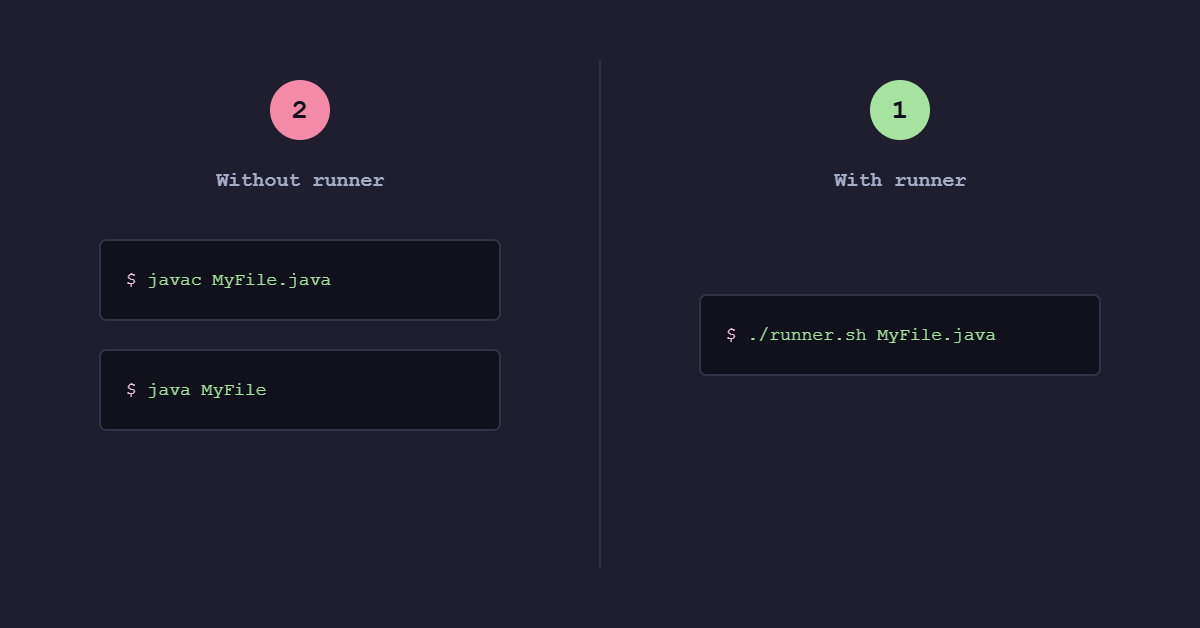

The diagram above was exported from draw.io. Its source (the exported page's mxGraphModel, read from the mxfile embedded in the PNG):
<mxGraphModel dx="609" dy="1050" grid="1" gridSize="10" guides="1" tooltips="1" connect="1" arrows="1" fold="1" page="1" pageScale="1" pageWidth="1200" pageHeight="628" math="0" shadow="0">
  <root>
    <mxCell id="0" />
    <mxCell id="1" parent="0" />
    <mxCell id="bg" parent="1" style="locked=1;fillColor=#1e1e2e;strokeColor=none;html=1;" value="" vertex="1">
      <mxGeometry height="628" width="1200" as="geometry" />
    </mxCell>
    <mxCell id="divider" parent="1" style="fillColor=#313244;strokeColor=none;html=1;" value="" vertex="1">
      <mxGeometry height="508" width="2" x="599" y="60" as="geometry" />
    </mxCell>
    <mxCell id="badge_left" parent="1" style="ellipse;whiteSpace=wrap;html=1;aspect=fixed;fillColor=#f38ba8;strokeColor=none;fontColor=#11111b;fontSize=28;fontStyle=1;fontFamily=Courier New;" value="2" vertex="1">
      <mxGeometry height="60" width="60" x="270" y="80" as="geometry" />
    </mxCell>
    <mxCell id="title_left" parent="1" style="text;html=1;align=center;verticalAlign=middle;fontColor=#a6adc8;fontFamily=Courier New;fontSize=20;fontStyle=1;" value="Without runner" vertex="1">
      <mxGeometry height="40" width="400" x="100" y="160" as="geometry" />
    </mxCell>
    <mxCell id="code_left_1" parent="1" style="rounded=1;arcSize=8;fillColor=#11111b;strokeColor=#313244;strokeWidth=2;fontColor=#a6e3a1;fontFamily=Courier New;align=left;spacingLeft=24;fontSize=18;html=1;" value="&lt;span style=&quot;color: #f5c2e7&quot;&gt;$&lt;/span&gt; javac MyFile.java" vertex="1">
      <mxGeometry height="80" width="400" x="100" y="240" as="geometry" />
    </mxCell>
    <mxCell id="code_left_2" parent="1" style="rounded=1;arcSize=8;fillColor=#11111b;strokeColor=#313244;strokeWidth=2;fontColor=#a6e3a1;fontFamily=Courier New;align=left;spacingLeft=24;fontSize=18;html=1;" value="&lt;span style=&quot;color: #f5c2e7&quot;&gt;$&lt;/span&gt; java MyFile" vertex="1">
      <mxGeometry height="80" width="400" x="100" y="350" as="geometry" />
    </mxCell>
    <mxCell id="badge_right" parent="1" style="ellipse;whiteSpace=wrap;html=1;aspect=fixed;fillColor=#a6e3a1;strokeColor=none;fontColor=#11111b;fontSize=28;fontStyle=1;fontFamily=Courier New;" value="1" vertex="1">
      <mxGeometry height="60" width="60" x="870" y="80" as="geometry" />
    </mxCell>
    <mxCell id="title_right" parent="1" style="text;html=1;align=center;verticalAlign=middle;fontColor=#a6adc8;fontFamily=Courier New;fontSize=20;fontStyle=1;" value="With runner" vertex="1">
      <mxGeometry height="40" width="400" x="700" y="160" as="geometry" />
    </mxCell>
    <mxCell id="code_right" parent="1" style="rounded=1;arcSize=8;fillColor=#11111b;strokeColor=#313244;strokeWidth=2;fontColor=#a6e3a1;fontFamily=Courier New;align=left;spacingLeft=24;fontSize=18;html=1;" value="&lt;span style=&quot;color: #f5c2e7&quot;&gt;$&lt;/span&gt; ./runner.sh MyFile.java" vertex="1">
      <mxGeometry height="80" width="400" x="700" y="295" as="geometry" />
    </mxCell>
  </root>
</mxGraphModel>